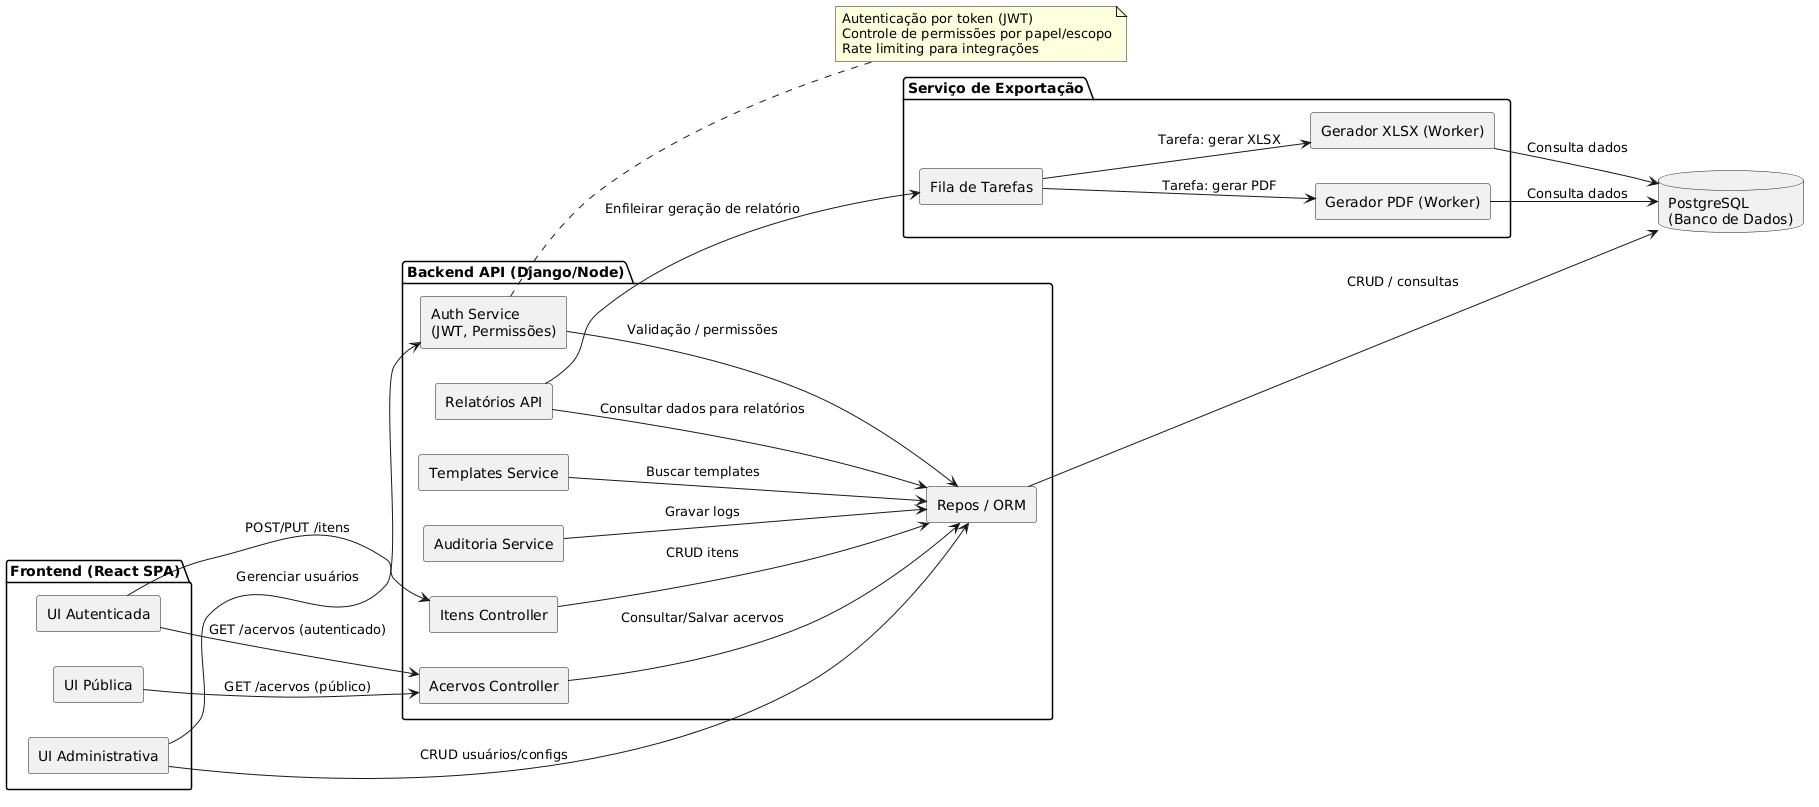

The diagram above was rendered by PlantUML. Its source (embedded in the PNG):
@startuml
' Diagrama de Componentes sem dependências externas
skinparam componentStyle rectangle
skinparam shadowing false
left to right direction

package "Frontend (React SPA)" {
  component "UI Pública" as UI_Public
  component "UI Autenticada" as UI_User
  component "UI Administrativa" as UI_Admin
}

package "Backend API (Django/Node)" {
  component "Auth Service\n(JWT, Permissões)" as Auth
  component "Acervos Controller" as Acervos
  component "Itens Controller" as Itens
  component "Templates Service" as Templates
  component "Relatórios API" as RelatoriosAPI
  component "Auditoria Service" as Auditoria
  component "Repos / ORM" as Repos
}

package "Serviço de Exportação" {
  component "Gerador PDF (Worker)" as PDF
  component "Gerador XLSX (Worker)" as XLSX
  component "Fila de Tarefas" as Queue
}

database "PostgreSQL\n(Banco de Dados)" as DB

' Relações Frontend -> Backend
UI_Public --> Acervos : "GET /acervos (público)"
UI_User --> Acervos : "GET /acervos (autenticado)"
UI_User --> Itens : "POST/PUT /itens"
UI_Admin --> Auth : "Gerenciar usuários"
UI_Admin --> Repos : "CRUD usuários/configs"

' Backend interno
Acervos --> Repos : "Consultar/Salvar acervos"
Itens --> Repos : "CRUD itens"
Templates --> Repos : "Buscar templates"
RelatoriosAPI --> Queue : "Enfileirar geração de relatório"
RelatoriosAPI --> Repos : "Consultar dados para relatórios"
Auth --> Repos : "Validação / permissões"
Auditoria --> Repos : "Gravar logs"

' Export service -> banco
Queue --> PDF : "Tarefa: gerar PDF"
Queue --> XLSX : "Tarefa: gerar XLSX"
PDF --> DB : "Consulta dados"
XLSX --> DB : "Consulta dados"

' Backend -> Banco
Repos --> DB : "CRUD / consultas"

' Observações de segurança/limites
note right of Auth
  Autenticação por token (JWT)
  Controle de permissões por papel/escopo
  Rate limiting para integrações
end note
@enduml